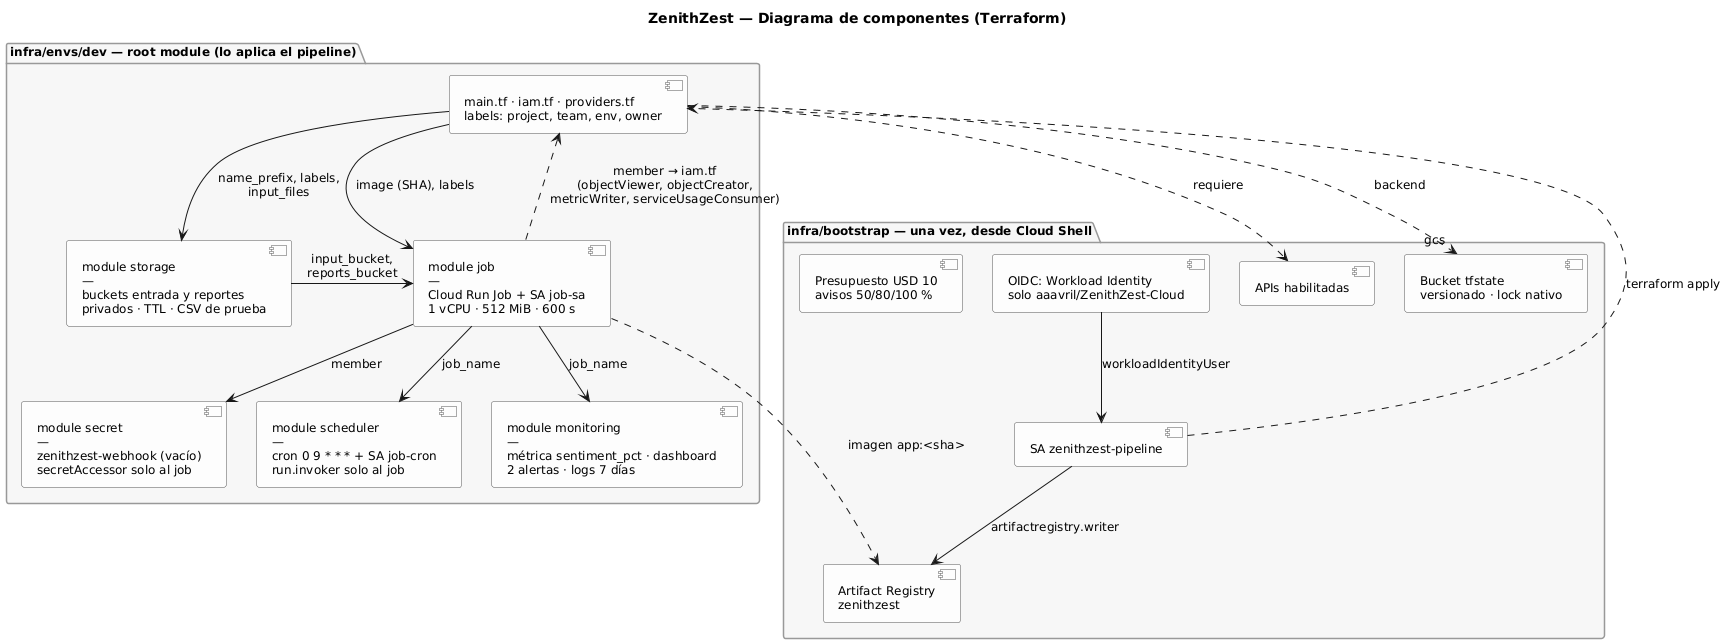

The diagram above was rendered by PlantUML. Its source (embedded in the PNG):
@startuml 02-componentes
' Diagrama de componentes UML: módulos de Terraform, qué crea cada uno y cómo se conectan
' (las flechas llevan los outputs de un módulo a las variables de otro).
title ZenithZest — Diagrama de componentes (Terraform)

skinparam shadowing false
skinparam defaultFontName Arial
skinparam defaultFontSize 12
skinparam ranksep 60
skinparam nodesep 30
skinparam component {
  BackgroundColor #FDFDFD
  BorderColor #555555
}
skinparam package {
  BackgroundColor #F7F7F7
  BorderColor #999999
}

package "infra/bootstrap — una vez, desde Cloud Shell" as boot {
  component [APIs habilitadas] as apis
  component [Bucket tfstate\nversionado · lock nativo] as tfstate
  component [Artifact Registry\nzenithzest] as registry
  component [OIDC: Workload Identity\nsolo aaavril/ZenithZest-Cloud] as wif
  component [SA zenithzest-pipeline] as sa_pipe
  component [Presupuesto USD 10\navisos 50/80/100 %] as budget
}

package "infra/envs/dev — root module (lo aplica el pipeline)" as dev {
  component [main.tf · iam.tf · providers.tf\nlabels: project, team, env, owner] as root

  component [module storage\n—\nbuckets entrada y reportes\nprivados · TTL · CSV de prueba] as m_storage
  component [module job\n—\nCloud Run Job + SA job-sa\n1 vCPU · 512 MiB · 600 s] as m_job
  component [module secret\n—\nzenithzest-webhook (vacío)\nsecretAccessor solo al job] as m_secret
  component [module scheduler\n—\ncron 0 9 * * * + SA job-cron\nrun.invoker solo al job] as m_sched
  component [module monitoring\n—\nmétrica sentiment_pct · dashboard\n2 alertas · logs 7 días] as m_mon
}

wif -down-> sa_pipe : workloadIdentityUser
sa_pipe -down-> registry : artifactregistry.writer

root -down-> m_storage : name_prefix, labels,\ninput_files
root -down-> m_job : image (SHA), labels
m_storage -right-> m_job : input_bucket,\nreports_bucket
m_job -down-> m_secret : member
m_job -down-> m_sched : job_name
m_job -down-> m_mon : job_name
m_job .up.> root : member → iam.tf\n(objectViewer, objectCreator,\nmetricWriter, serviceUsageConsumer)

sa_pipe ..> root : terraform apply
root ..> tfstate : backend "gcs"
m_job ..> registry : imagen app:<sha>
root ..> apis : requiere
@enduml